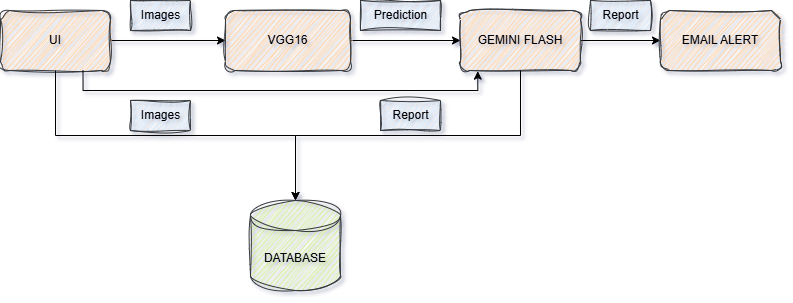

The diagram above was exported from draw.io. Its source (the exported page's mxGraphModel, read from the mxfile embedded in the PNG):
<mxGraphModel dx="873" dy="514" grid="1" gridSize="10" guides="0" tooltips="1" connect="1" arrows="1" fold="1" page="1" pageScale="1" pageWidth="850" pageHeight="1100" math="0" shadow="0">
  <root>
    <mxCell id="0" />
    <mxCell id="1" parent="0" />
    <mxCell id="paBr-F515M8qjyy22P-6-3" style="edgeStyle=orthogonalEdgeStyle;rounded=0;orthogonalLoop=1;jettySize=auto;html=1;entryX=0;entryY=0.5;entryDx=0;entryDy=0;" edge="1" parent="1" source="paBr-F515M8qjyy22P-6-1" target="paBr-F515M8qjyy22P-6-2">
      <mxGeometry relative="1" as="geometry" />
    </mxCell>
    <mxCell id="paBr-F515M8qjyy22P-6-1" value="UI" style="rounded=1;whiteSpace=wrap;html=1;fillColor=#ffcc99;strokeColor=#36393d;sketch=1;curveFitting=1;jiggle=2;" vertex="1" parent="1">
      <mxGeometry x="220" y="490" width="110" height="60" as="geometry" />
    </mxCell>
    <mxCell id="paBr-F515M8qjyy22P-6-5" style="edgeStyle=orthogonalEdgeStyle;rounded=0;orthogonalLoop=1;jettySize=auto;html=1;entryX=0;entryY=0.5;entryDx=0;entryDy=0;" edge="1" parent="1" source="paBr-F515M8qjyy22P-6-2" target="paBr-F515M8qjyy22P-6-4">
      <mxGeometry relative="1" as="geometry" />
    </mxCell>
    <mxCell id="paBr-F515M8qjyy22P-6-2" value="VGG16" style="rounded=1;whiteSpace=wrap;html=1;fillColor=#ffcc99;strokeColor=#36393d;sketch=1;curveFitting=1;jiggle=2;" vertex="1" parent="1">
      <mxGeometry x="445" y="490" width="125" height="60" as="geometry" />
    </mxCell>
    <mxCell id="paBr-F515M8qjyy22P-6-17" style="edgeStyle=orthogonalEdgeStyle;rounded=0;orthogonalLoop=1;jettySize=auto;html=1;entryX=0;entryY=0.5;entryDx=0;entryDy=0;" edge="1" parent="1" source="paBr-F515M8qjyy22P-6-4" target="paBr-F515M8qjyy22P-6-16">
      <mxGeometry relative="1" as="geometry" />
    </mxCell>
    <mxCell id="paBr-F515M8qjyy22P-6-4" value="GEMINI FLASH" style="rounded=1;whiteSpace=wrap;html=1;fillColor=#ffcc99;strokeColor=#36393d;sketch=1;curveFitting=1;jiggle=2;" vertex="1" parent="1">
      <mxGeometry x="680" y="490" width="120" height="60" as="geometry" />
    </mxCell>
    <mxCell id="paBr-F515M8qjyy22P-6-9" style="edgeStyle=orthogonalEdgeStyle;rounded=0;orthogonalLoop=1;jettySize=auto;html=1;exitX=0.75;exitY=1;exitDx=0;exitDy=0;entryX=0.144;entryY=1.011;entryDx=0;entryDy=0;entryPerimeter=0;" edge="1" parent="1" source="paBr-F515M8qjyy22P-6-1" target="paBr-F515M8qjyy22P-6-4">
      <mxGeometry relative="1" as="geometry" />
    </mxCell>
    <mxCell id="paBr-F515M8qjyy22P-6-13" value="DATABASE" style="shape=cylinder3;whiteSpace=wrap;html=1;boundedLbl=1;backgroundOutline=1;size=15;fillColor=#cdeb8b;strokeColor=#36393d;sketch=1;curveFitting=1;jiggle=2;" vertex="1" parent="1">
      <mxGeometry x="470" y="680" width="90" height="90" as="geometry" />
    </mxCell>
    <mxCell id="paBr-F515M8qjyy22P-6-16" value="EMAIL ALERT" style="rounded=1;whiteSpace=wrap;html=1;sketch=1;curveFitting=1;jiggle=2;fillColor=#ffcc99;strokeColor=#36393d;" vertex="1" parent="1">
      <mxGeometry x="880" y="490" width="120" height="60" as="geometry" />
    </mxCell>
    <mxCell id="paBr-F515M8qjyy22P-6-19" style="edgeStyle=orthogonalEdgeStyle;rounded=0;orthogonalLoop=1;jettySize=auto;html=1;exitX=0.5;exitY=1;exitDx=0;exitDy=0;entryX=0.5;entryY=0;entryDx=0;entryDy=0;entryPerimeter=0;" edge="1" parent="1" source="paBr-F515M8qjyy22P-6-4" target="paBr-F515M8qjyy22P-6-13">
      <mxGeometry relative="1" as="geometry" />
    </mxCell>
    <mxCell id="paBr-F515M8qjyy22P-6-20" style="edgeStyle=orthogonalEdgeStyle;rounded=0;orthogonalLoop=1;jettySize=auto;html=1;exitX=0.5;exitY=1;exitDx=0;exitDy=0;entryX=0.5;entryY=0;entryDx=0;entryDy=0;entryPerimeter=0;" edge="1" parent="1" source="paBr-F515M8qjyy22P-6-1" target="paBr-F515M8qjyy22P-6-13">
      <mxGeometry relative="1" as="geometry" />
    </mxCell>
    <mxCell id="paBr-F515M8qjyy22P-6-21" value="Images" style="text;html=1;align=center;verticalAlign=middle;resizable=0;points=[];autosize=1;strokeColor=#36393d;fillColor=#cce5ff;sketch=1;curveFitting=1;jiggle=2;" vertex="1" parent="1">
      <mxGeometry x="350" y="480" width="60" height="30" as="geometry" />
    </mxCell>
    <mxCell id="paBr-F515M8qjyy22P-6-23" value="Images" style="text;html=1;align=center;verticalAlign=middle;resizable=0;points=[];autosize=1;strokeColor=#36393d;fillColor=#cce5ff;sketch=1;curveFitting=1;jiggle=2;" vertex="1" parent="1">
      <mxGeometry x="350" y="580" width="60" height="30" as="geometry" />
    </mxCell>
    <mxCell id="paBr-F515M8qjyy22P-6-28" value="Prediction" style="text;html=1;align=center;verticalAlign=middle;resizable=0;points=[];autosize=1;strokeColor=#36393d;fillColor=#cce5ff;sketch=1;curveFitting=1;jiggle=2;" vertex="1" parent="1">
      <mxGeometry x="580" y="480" width="80" height="30" as="geometry" />
    </mxCell>
    <mxCell id="paBr-F515M8qjyy22P-6-29" value="Report" style="text;html=1;align=center;verticalAlign=middle;resizable=0;points=[];autosize=1;strokeColor=#36393d;fillColor=#cce5ff;sketch=1;curveFitting=1;jiggle=2;" vertex="1" parent="1">
      <mxGeometry x="810" y="480" width="60" height="30" as="geometry" />
    </mxCell>
    <mxCell id="paBr-F515M8qjyy22P-6-30" value="Report" style="text;html=1;align=center;verticalAlign=middle;resizable=0;points=[];autosize=1;strokeColor=#36393d;fillColor=#cce5ff;sketch=1;curveFitting=1;jiggle=2;" vertex="1" parent="1">
      <mxGeometry x="600" y="580" width="60" height="30" as="geometry" />
    </mxCell>
  </root>
</mxGraphModel>